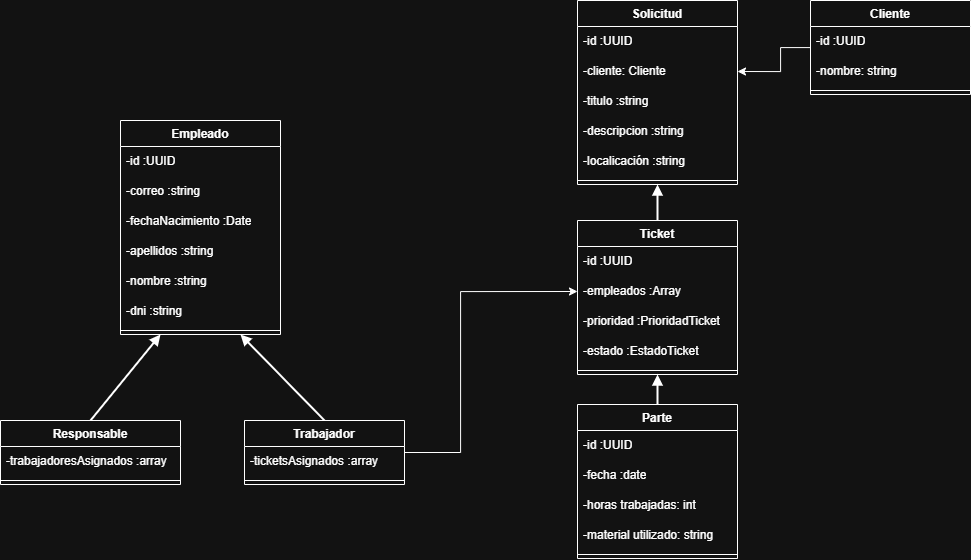

The diagram above was exported from draw.io. Its source (the exported page's mxGraphModel, read from the mxfile embedded in the PNG):
<mxGraphModel dx="1133" dy="1422" grid="1" gridSize="10" guides="1" tooltips="1" connect="1" arrows="1" fold="1" page="1" pageScale="1" pageWidth="827" pageHeight="1169" math="0" shadow="0">
  <root>
    <mxCell id="0" />
    <mxCell id="1" parent="0" />
    <mxCell id="P6jZkRXZKyS2RxVrOplh-17" edge="1" parent="1" source="P6jZkRXZKyS2RxVrOplh-28" style="endArrow=none;html=1;rounded=0;exitX=0.75;exitY=1;exitDx=0;exitDy=0;entryX=0.5;entryY=0;entryDx=0;entryDy=0;endFill=0;strokeWidth=2;startArrow=block;startFill=1;" target="P6jZkRXZKyS2RxVrOplh-63" value="">
      <mxGeometry height="50" relative="1" width="50" as="geometry">
        <mxPoint x="505.53999999999996" y="641.56" as="sourcePoint" />
        <mxPoint x="445" y="710" as="targetPoint" />
      </mxGeometry>
    </mxCell>
    <mxCell id="P6jZkRXZKyS2RxVrOplh-22" edge="1" parent="1" source="P6jZkRXZKyS2RxVrOplh-28" style="endArrow=none;html=1;rounded=0;entryX=0.5;entryY=0;entryDx=0;entryDy=0;endFill=0;strokeWidth=2;startArrow=block;startFill=1;exitX=0.25;exitY=1;exitDx=0;exitDy=0;" target="P6jZkRXZKyS2RxVrOplh-67" value="">
      <mxGeometry height="50" relative="1" width="50" as="geometry">
        <mxPoint x="580" y="620" as="sourcePoint" />
        <mxPoint x="670" y="710" as="targetPoint" />
      </mxGeometry>
    </mxCell>
    <mxCell id="P6jZkRXZKyS2RxVrOplh-28" parent="1" style="swimlane;fontStyle=1;align=center;verticalAlign=top;childLayout=stackLayout;horizontal=1;startSize=26;horizontalStack=0;resizeParent=1;resizeParentMax=0;resizeLast=0;collapsible=1;marginBottom=0;whiteSpace=wrap;html=1;" value="Empleado" vertex="1">
      <mxGeometry height="214" width="160" x="480" y="420" as="geometry" />
    </mxCell>
    <mxCell id="P6jZkRXZKyS2RxVrOplh-50" parent="P6jZkRXZKyS2RxVrOplh-28" style="text;strokeColor=none;fillColor=none;align=left;verticalAlign=middle;spacingLeft=4;spacingRight=4;overflow=hidden;points=[[0,0.5],[1,0.5]];portConstraint=eastwest;rotatable=0;whiteSpace=wrap;html=1;" value="-id :UUID" vertex="1">
      <mxGeometry height="30" width="160" y="26" as="geometry" />
    </mxCell>
    <mxCell id="P6jZkRXZKyS2RxVrOplh-56" parent="P6jZkRXZKyS2RxVrOplh-28" style="text;strokeColor=none;fillColor=none;align=left;verticalAlign=middle;spacingLeft=4;spacingRight=4;overflow=hidden;points=[[0,0.5],[1,0.5]];portConstraint=eastwest;rotatable=0;whiteSpace=wrap;html=1;" value="-correo :string" vertex="1">
      <mxGeometry height="30" width="160" y="56" as="geometry" />
    </mxCell>
    <mxCell id="P6jZkRXZKyS2RxVrOplh-55" parent="P6jZkRXZKyS2RxVrOplh-28" style="text;strokeColor=none;fillColor=none;align=left;verticalAlign=middle;spacingLeft=4;spacingRight=4;overflow=hidden;points=[[0,0.5],[1,0.5]];portConstraint=eastwest;rotatable=0;whiteSpace=wrap;html=1;" value="-fechaNacimiento :Date" vertex="1">
      <mxGeometry height="30" width="160" y="86" as="geometry" />
    </mxCell>
    <mxCell id="P6jZkRXZKyS2RxVrOplh-54" parent="P6jZkRXZKyS2RxVrOplh-28" style="text;strokeColor=none;fillColor=none;align=left;verticalAlign=middle;spacingLeft=4;spacingRight=4;overflow=hidden;points=[[0,0.5],[1,0.5]];portConstraint=eastwest;rotatable=0;whiteSpace=wrap;html=1;" value="-apellidos :string" vertex="1">
      <mxGeometry height="30" width="160" y="116" as="geometry" />
    </mxCell>
    <mxCell id="P6jZkRXZKyS2RxVrOplh-52" parent="P6jZkRXZKyS2RxVrOplh-28" style="text;strokeColor=none;fillColor=none;align=left;verticalAlign=middle;spacingLeft=4;spacingRight=4;overflow=hidden;points=[[0,0.5],[1,0.5]];portConstraint=eastwest;rotatable=0;whiteSpace=wrap;html=1;" value="-nombre :string" vertex="1">
      <mxGeometry height="30" width="160" y="146" as="geometry" />
    </mxCell>
    <mxCell id="P6jZkRXZKyS2RxVrOplh-51" parent="P6jZkRXZKyS2RxVrOplh-28" style="text;strokeColor=none;fillColor=none;align=left;verticalAlign=middle;spacingLeft=4;spacingRight=4;overflow=hidden;points=[[0,0.5],[1,0.5]];portConstraint=eastwest;rotatable=0;whiteSpace=wrap;html=1;" value="-dni :string" vertex="1">
      <mxGeometry height="30" width="160" y="176" as="geometry" />
    </mxCell>
    <mxCell id="P6jZkRXZKyS2RxVrOplh-30" parent="P6jZkRXZKyS2RxVrOplh-28" style="line;strokeWidth=1;fillColor=none;align=left;verticalAlign=middle;spacingTop=-1;spacingLeft=3;spacingRight=3;rotatable=0;labelPosition=right;points=[];portConstraint=eastwest;strokeColor=inherit;" value="" vertex="1">
      <mxGeometry height="8" width="160" y="206" as="geometry" />
    </mxCell>
    <mxCell id="6MsZgNKhMbJ-81WohIwv-20" edge="1" parent="1" source="P6jZkRXZKyS2RxVrOplh-63" style="edgeStyle=orthogonalEdgeStyle;rounded=0;orthogonalLoop=1;jettySize=auto;html=1;entryX=0;entryY=0.5;entryDx=0;entryDy=0;" target="rNVFazDBtfVL2Tk_c9AW-5">
      <mxGeometry relative="1" as="geometry">
        <Array as="points">
          <mxPoint x="820" y="752" />
          <mxPoint x="820" y="591" />
        </Array>
      </mxGeometry>
    </mxCell>
    <mxCell id="P6jZkRXZKyS2RxVrOplh-63" parent="1" style="swimlane;fontStyle=1;align=center;verticalAlign=top;childLayout=stackLayout;horizontal=1;startSize=26;horizontalStack=0;resizeParent=1;resizeParentMax=0;resizeLast=0;collapsible=1;marginBottom=0;whiteSpace=wrap;html=1;" value="Trabajador" vertex="1">
      <mxGeometry height="64" width="160" x="604" y="720" as="geometry" />
    </mxCell>
    <mxCell id="P6jZkRXZKyS2RxVrOplh-14" parent="P6jZkRXZKyS2RxVrOplh-63" style="text;strokeColor=none;fillColor=none;align=left;verticalAlign=middle;spacingLeft=4;spacingRight=4;overflow=hidden;points=[[0,0.5],[1,0.5]];portConstraint=eastwest;rotatable=0;whiteSpace=wrap;html=1;" value="-ticketsAsignados :array" vertex="1">
      <mxGeometry height="30" width="160" y="26" as="geometry" />
    </mxCell>
    <mxCell id="P6jZkRXZKyS2RxVrOplh-65" parent="P6jZkRXZKyS2RxVrOplh-63" style="line;strokeWidth=1;fillColor=none;align=left;verticalAlign=middle;spacingTop=-1;spacingLeft=3;spacingRight=3;rotatable=0;labelPosition=right;points=[];portConstraint=eastwest;strokeColor=inherit;" value="" vertex="1">
      <mxGeometry height="8" width="160" y="56" as="geometry" />
    </mxCell>
    <mxCell id="P6jZkRXZKyS2RxVrOplh-67" parent="1" style="swimlane;fontStyle=1;align=center;verticalAlign=top;childLayout=stackLayout;horizontal=1;startSize=26;horizontalStack=0;resizeParent=1;resizeParentMax=0;resizeLast=0;collapsible=1;marginBottom=0;whiteSpace=wrap;html=1;" value="Responsable" vertex="1">
      <mxGeometry height="64" width="180" x="360" y="720" as="geometry" />
    </mxCell>
    <mxCell id="P6jZkRXZKyS2RxVrOplh-71" parent="P6jZkRXZKyS2RxVrOplh-67" style="text;strokeColor=none;fillColor=none;align=left;verticalAlign=middle;spacingLeft=4;spacingRight=4;overflow=hidden;points=[[0,0.5],[1,0.5]];portConstraint=eastwest;rotatable=0;whiteSpace=wrap;html=1;" value="-trabajadoresAsignados :array" vertex="1">
      <mxGeometry height="30" width="180" y="26" as="geometry" />
    </mxCell>
    <mxCell id="P6jZkRXZKyS2RxVrOplh-69" parent="P6jZkRXZKyS2RxVrOplh-67" style="line;strokeWidth=1;fillColor=none;align=left;verticalAlign=middle;spacingTop=-1;spacingLeft=3;spacingRight=3;rotatable=0;labelPosition=right;points=[];portConstraint=eastwest;strokeColor=inherit;" value="" vertex="1">
      <mxGeometry height="8" width="180" y="56" as="geometry" />
    </mxCell>
    <mxCell id="rNVFazDBtfVL2Tk_c9AW-1" parent="1" style="swimlane;fontStyle=1;align=center;verticalAlign=top;childLayout=stackLayout;horizontal=1;startSize=26;horizontalStack=0;resizeParent=1;resizeParentMax=0;resizeLast=0;collapsible=1;marginBottom=0;whiteSpace=wrap;html=1;" value="Ticket" vertex="1">
      <mxGeometry height="154" width="160" x="937" y="520" as="geometry" />
    </mxCell>
    <mxCell id="rNVFazDBtfVL2Tk_c9AW-2" parent="rNVFazDBtfVL2Tk_c9AW-1" style="text;strokeColor=none;fillColor=none;align=left;verticalAlign=middle;spacingLeft=4;spacingRight=4;overflow=hidden;points=[[0,0.5],[1,0.5]];portConstraint=eastwest;rotatable=0;whiteSpace=wrap;html=1;" value="-id :UUID" vertex="1">
      <mxGeometry height="30" width="160" y="26" as="geometry" />
    </mxCell>
    <mxCell id="rNVFazDBtfVL2Tk_c9AW-5" parent="rNVFazDBtfVL2Tk_c9AW-1" style="text;strokeColor=none;fillColor=none;align=left;verticalAlign=middle;spacingLeft=4;spacingRight=4;overflow=hidden;points=[[0,0.5],[1,0.5]];portConstraint=eastwest;rotatable=0;whiteSpace=wrap;html=1;" value="-empleados :Array" vertex="1">
      <mxGeometry height="30" width="160" y="56" as="geometry" />
    </mxCell>
    <mxCell id="rNVFazDBtfVL2Tk_c9AW-6" parent="rNVFazDBtfVL2Tk_c9AW-1" style="text;strokeColor=none;fillColor=none;align=left;verticalAlign=middle;spacingLeft=4;spacingRight=4;overflow=hidden;points=[[0,0.5],[1,0.5]];portConstraint=eastwest;rotatable=0;whiteSpace=wrap;html=1;" value="-prioridad :PrioridadTicket" vertex="1">
      <mxGeometry height="30" width="160" y="86" as="geometry" />
    </mxCell>
    <mxCell id="wlacz89JPxMGip__Uoa0-1" parent="rNVFazDBtfVL2Tk_c9AW-1" style="text;strokeColor=none;fillColor=none;align=left;verticalAlign=middle;spacingLeft=4;spacingRight=4;overflow=hidden;points=[[0,0.5],[1,0.5]];portConstraint=eastwest;rotatable=0;whiteSpace=wrap;html=1;" value="-estado :EstadoTicket" vertex="1">
      <mxGeometry height="30" width="160" y="116" as="geometry" />
    </mxCell>
    <mxCell id="rNVFazDBtfVL2Tk_c9AW-12" parent="rNVFazDBtfVL2Tk_c9AW-1" style="line;strokeWidth=1;fillColor=none;align=left;verticalAlign=middle;spacingTop=-1;spacingLeft=3;spacingRight=3;rotatable=0;labelPosition=right;points=[];portConstraint=eastwest;strokeColor=inherit;" value="" vertex="1">
      <mxGeometry height="8" width="160" y="146" as="geometry" />
    </mxCell>
    <mxCell id="tgycX4drtTT_e2dPEQYH-1" parent="1" style="swimlane;fontStyle=1;align=center;verticalAlign=top;childLayout=stackLayout;horizontal=1;startSize=26;horizontalStack=0;resizeParent=1;resizeParentMax=0;resizeLast=0;collapsible=1;marginBottom=0;whiteSpace=wrap;html=1;" value="Parte" vertex="1">
      <mxGeometry height="154" width="160" x="937" y="704" as="geometry" />
    </mxCell>
    <mxCell id="tgycX4drtTT_e2dPEQYH-2" parent="tgycX4drtTT_e2dPEQYH-1" style="text;strokeColor=none;fillColor=none;align=left;verticalAlign=middle;spacingLeft=4;spacingRight=4;overflow=hidden;points=[[0,0.5],[1,0.5]];portConstraint=eastwest;rotatable=0;whiteSpace=wrap;html=1;" value="-id :UUID" vertex="1">
      <mxGeometry height="30" width="160" y="26" as="geometry" />
    </mxCell>
    <mxCell id="tgycX4drtTT_e2dPEQYH-3" parent="tgycX4drtTT_e2dPEQYH-1" style="text;strokeColor=none;fillColor=none;align=left;verticalAlign=middle;spacingLeft=4;spacingRight=4;overflow=hidden;points=[[0,0.5],[1,0.5]];portConstraint=eastwest;rotatable=0;whiteSpace=wrap;html=1;" value="-fecha :date" vertex="1">
      <mxGeometry height="30" width="160" y="56" as="geometry" />
    </mxCell>
    <mxCell id="tgycX4drtTT_e2dPEQYH-4" parent="tgycX4drtTT_e2dPEQYH-1" style="text;strokeColor=none;fillColor=none;align=left;verticalAlign=middle;spacingLeft=4;spacingRight=4;overflow=hidden;points=[[0,0.5],[1,0.5]];portConstraint=eastwest;rotatable=0;whiteSpace=wrap;html=1;" value="-horas trabajadas: int" vertex="1">
      <mxGeometry height="30" width="160" y="86" as="geometry" />
    </mxCell>
    <mxCell id="tgycX4drtTT_e2dPEQYH-5" parent="tgycX4drtTT_e2dPEQYH-1" style="text;strokeColor=none;fillColor=none;align=left;verticalAlign=middle;spacingLeft=4;spacingRight=4;overflow=hidden;points=[[0,0.5],[1,0.5]];portConstraint=eastwest;rotatable=0;whiteSpace=wrap;html=1;" value="-material utilizado: string" vertex="1">
      <mxGeometry height="30" width="160" y="116" as="geometry" />
    </mxCell>
    <mxCell id="tgycX4drtTT_e2dPEQYH-8" parent="tgycX4drtTT_e2dPEQYH-1" style="line;strokeWidth=1;fillColor=none;align=left;verticalAlign=middle;spacingTop=-1;spacingLeft=3;spacingRight=3;rotatable=0;labelPosition=right;points=[];portConstraint=eastwest;strokeColor=inherit;" value="" vertex="1">
      <mxGeometry height="8" width="160" y="146" as="geometry" />
    </mxCell>
    <mxCell id="6MsZgNKhMbJ-81WohIwv-14" edge="1" parent="1" source="tgycX4drtTT_e2dPEQYH-9" style="edgeStyle=orthogonalEdgeStyle;rounded=0;orthogonalLoop=1;jettySize=auto;html=1;entryX=1;entryY=0.5;entryDx=0;entryDy=0;" target="tgycX4drtTT_e2dPEQYH-6">
      <mxGeometry relative="1" as="geometry">
        <Array as="points">
          <mxPoint x="1140" y="347" />
          <mxPoint x="1140" y="371" />
        </Array>
      </mxGeometry>
    </mxCell>
    <mxCell id="tgycX4drtTT_e2dPEQYH-9" parent="1" style="swimlane;fontStyle=1;align=center;verticalAlign=top;childLayout=stackLayout;horizontal=1;startSize=26;horizontalStack=0;resizeParent=1;resizeParentMax=0;resizeLast=0;collapsible=1;marginBottom=0;whiteSpace=wrap;html=1;" value="Cliente" vertex="1">
      <mxGeometry height="94" width="160" x="1170" y="300" as="geometry" />
    </mxCell>
    <mxCell id="tgycX4drtTT_e2dPEQYH-10" parent="tgycX4drtTT_e2dPEQYH-9" style="text;strokeColor=none;fillColor=none;align=left;verticalAlign=middle;spacingLeft=4;spacingRight=4;overflow=hidden;points=[[0,0.5],[1,0.5]];portConstraint=eastwest;rotatable=0;whiteSpace=wrap;html=1;" value="-id :UUID" vertex="1">
      <mxGeometry height="30" width="160" y="26" as="geometry" />
    </mxCell>
    <mxCell id="tgycX4drtTT_e2dPEQYH-13" parent="tgycX4drtTT_e2dPEQYH-9" style="text;strokeColor=none;fillColor=none;align=left;verticalAlign=middle;spacingLeft=4;spacingRight=4;overflow=hidden;points=[[0,0.5],[1,0.5]];portConstraint=eastwest;rotatable=0;whiteSpace=wrap;html=1;" value="-nombre: string" vertex="1">
      <mxGeometry height="30" width="160" y="56" as="geometry" />
    </mxCell>
    <mxCell id="tgycX4drtTT_e2dPEQYH-15" parent="tgycX4drtTT_e2dPEQYH-9" style="line;strokeWidth=1;fillColor=none;align=left;verticalAlign=middle;spacingTop=-1;spacingLeft=3;spacingRight=3;rotatable=0;labelPosition=right;points=[];portConstraint=eastwest;strokeColor=inherit;" value="" vertex="1">
      <mxGeometry height="8" width="160" y="86" as="geometry" />
    </mxCell>
    <mxCell id="6MsZgNKhMbJ-81WohIwv-3" parent="1" style="swimlane;fontStyle=1;align=center;verticalAlign=top;childLayout=stackLayout;horizontal=1;startSize=26;horizontalStack=0;resizeParent=1;resizeParentMax=0;resizeLast=0;collapsible=1;marginBottom=0;whiteSpace=wrap;html=1;" value="Solicitud" vertex="1">
      <mxGeometry height="184" width="160" x="937" y="300" as="geometry" />
    </mxCell>
    <mxCell id="6MsZgNKhMbJ-81WohIwv-4" parent="6MsZgNKhMbJ-81WohIwv-3" style="text;strokeColor=none;fillColor=none;align=left;verticalAlign=middle;spacingLeft=4;spacingRight=4;overflow=hidden;points=[[0,0.5],[1,0.5]];portConstraint=eastwest;rotatable=0;whiteSpace=wrap;html=1;" value="-id :UUID" vertex="1">
      <mxGeometry height="30" width="160" y="26" as="geometry" />
    </mxCell>
    <mxCell id="tgycX4drtTT_e2dPEQYH-6" parent="6MsZgNKhMbJ-81WohIwv-3" style="text;strokeColor=none;fillColor=none;align=left;verticalAlign=middle;spacingLeft=4;spacingRight=4;overflow=hidden;points=[[0,0.5],[1,0.5]];portConstraint=eastwest;rotatable=0;whiteSpace=wrap;html=1;" value="-cliente: Cliente" vertex="1">
      <mxGeometry height="30" width="160" y="56" as="geometry" />
    </mxCell>
    <mxCell id="6MsZgNKhMbJ-81WohIwv-5" parent="6MsZgNKhMbJ-81WohIwv-3" style="text;strokeColor=none;fillColor=none;align=left;verticalAlign=middle;spacingLeft=4;spacingRight=4;overflow=hidden;points=[[0,0.5],[1,0.5]];portConstraint=eastwest;rotatable=0;whiteSpace=wrap;html=1;" value="-titulo :string" vertex="1">
      <mxGeometry height="30" width="160" y="86" as="geometry" />
    </mxCell>
    <mxCell id="6MsZgNKhMbJ-81WohIwv-6" parent="6MsZgNKhMbJ-81WohIwv-3" style="text;strokeColor=none;fillColor=none;align=left;verticalAlign=middle;spacingLeft=4;spacingRight=4;overflow=hidden;points=[[0,0.5],[1,0.5]];portConstraint=eastwest;rotatable=0;whiteSpace=wrap;html=1;" value="-descripcion :string" vertex="1">
      <mxGeometry height="30" width="160" y="116" as="geometry" />
    </mxCell>
    <mxCell id="6MsZgNKhMbJ-81WohIwv-19" parent="6MsZgNKhMbJ-81WohIwv-3" style="text;strokeColor=none;fillColor=none;align=left;verticalAlign=middle;spacingLeft=4;spacingRight=4;overflow=hidden;points=[[0,0.5],[1,0.5]];portConstraint=eastwest;rotatable=0;whiteSpace=wrap;html=1;" value="-localicación :string" vertex="1">
      <mxGeometry height="30" width="160" y="146" as="geometry" />
    </mxCell>
    <mxCell id="6MsZgNKhMbJ-81WohIwv-10" parent="6MsZgNKhMbJ-81WohIwv-3" style="line;strokeWidth=1;fillColor=none;align=left;verticalAlign=middle;spacingTop=-1;spacingLeft=3;spacingRight=3;rotatable=0;labelPosition=right;points=[];portConstraint=eastwest;strokeColor=inherit;" value="" vertex="1">
      <mxGeometry height="8" width="160" y="176" as="geometry" />
    </mxCell>
    <mxCell id="6MsZgNKhMbJ-81WohIwv-11" edge="1" parent="1" source="6MsZgNKhMbJ-81WohIwv-3" style="endArrow=none;html=1;rounded=0;entryX=0.5;entryY=0;entryDx=0;entryDy=0;endFill=0;strokeWidth=2;startArrow=block;startFill=1;exitX=0.5;exitY=1;exitDx=0;exitDy=0;" target="rNVFazDBtfVL2Tk_c9AW-1" value="">
      <mxGeometry height="50" relative="1" width="50" as="geometry">
        <mxPoint x="937" y="394" as="sourcePoint" />
        <mxPoint x="1017" y="470" as="targetPoint" />
      </mxGeometry>
    </mxCell>
    <mxCell id="6MsZgNKhMbJ-81WohIwv-13" edge="1" parent="1" source="rNVFazDBtfVL2Tk_c9AW-1" style="endArrow=none;html=1;rounded=0;entryX=0.5;entryY=0;entryDx=0;entryDy=0;endFill=0;strokeWidth=2;startArrow=block;startFill=1;exitX=0.5;exitY=1;exitDx=0;exitDy=0;" target="tgycX4drtTT_e2dPEQYH-1" value="">
      <mxGeometry height="50" relative="1" width="50" as="geometry">
        <mxPoint x="1163" y="624" as="sourcePoint" />
        <mxPoint x="1163" y="674" as="targetPoint" />
      </mxGeometry>
    </mxCell>
  </root>
</mxGraphModel>